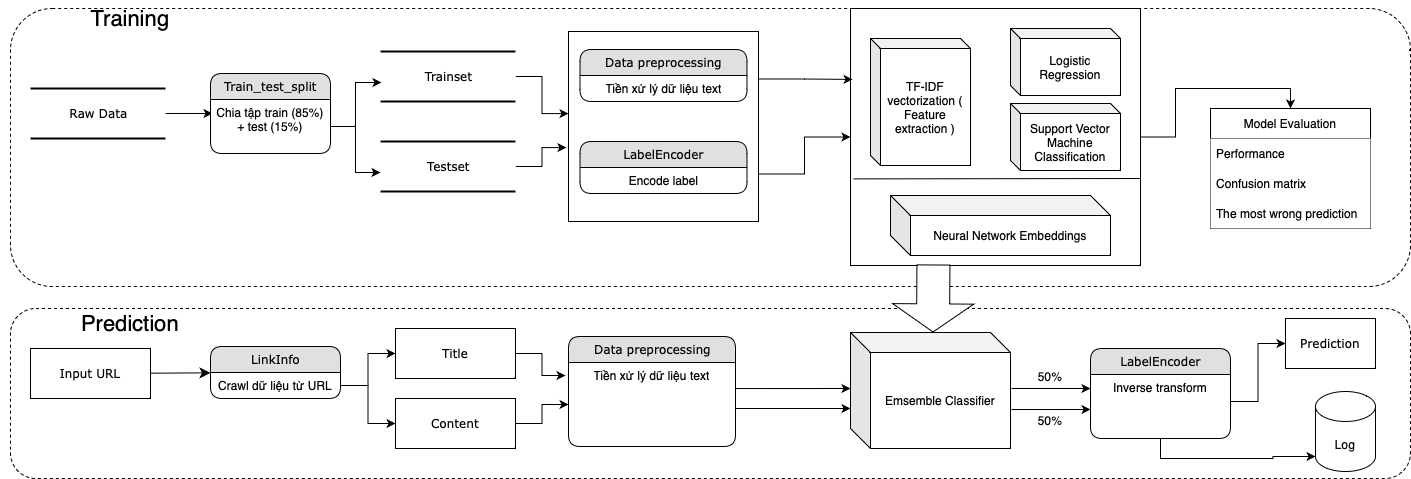

The diagram above was exported from draw.io. Its source (the exported page's mxGraphModel, read from the mxfile embedded in the PNG):
<mxGraphModel dx="1434" dy="855" grid="1" gridSize="10" guides="1" tooltips="1" connect="1" arrows="1" fold="1" page="1" pageScale="1" pageWidth="1100" pageHeight="850" background="none" math="0" shadow="0">
  <root>
    <mxCell id="0" />
    <mxCell id="1" parent="0" />
    <mxCell id="Jwd4gEh87zWLfQr8mGa5-42" value="" style="rounded=1;whiteSpace=wrap;html=1;fillColor=none;dashed=1;" vertex="1" parent="1">
      <mxGeometry x="40" y="130" width="1400" height="278" as="geometry" />
    </mxCell>
    <mxCell id="Jwd4gEh87zWLfQr8mGa5-45" value="" style="rounded=1;whiteSpace=wrap;html=1;fillColor=none;dashed=1;" vertex="1" parent="1">
      <mxGeometry x="40" y="430" width="1400" height="170" as="geometry" />
    </mxCell>
    <mxCell id="Jwd4gEh87zWLfQr8mGa5-65" style="edgeStyle=orthogonalEdgeStyle;rounded=0;orthogonalLoop=1;jettySize=auto;html=1;exitX=1;exitY=0.5;exitDx=0;exitDy=0;entryX=0.5;entryY=0;entryDx=0;entryDy=0;" edge="1" parent="1" source="Jwd4gEh87zWLfQr8mGa5-25" target="Jwd4gEh87zWLfQr8mGa5-34">
      <mxGeometry relative="1" as="geometry" />
    </mxCell>
    <mxCell id="Jwd4gEh87zWLfQr8mGa5-25" value="" style="rounded=0;whiteSpace=wrap;html=1;" vertex="1" parent="1">
      <mxGeometry x="880" y="130" width="290" height="257" as="geometry" />
    </mxCell>
    <mxCell id="1fdf3b25b50cf41e-27" style="edgeStyle=none;html=1;labelBackgroundColor=none;startFill=0;startSize=8;endFill=1;endSize=8;fontFamily=Verdana;fontSize=12;" parent="1" source="17472293e6e8944d-30" target="1fdf3b25b50cf41e-1" edge="1">
      <mxGeometry relative="1" as="geometry" />
    </mxCell>
    <mxCell id="17472293e6e8944d-30" value="Input URL" style="whiteSpace=wrap;html=1;rounded=0;shadow=0;comic=0;labelBackgroundColor=none;strokeWidth=1;fontFamily=Verdana;fontSize=12;align=center;" parent="1" vertex="1">
      <mxGeometry x="60" y="470" width="120" height="50" as="geometry" />
    </mxCell>
    <mxCell id="1fdf3b25b50cf41e-1" value="LinkInfo" style="swimlane;html=1;fontStyle=0;childLayout=stackLayout;horizontal=1;startSize=26;fillColor=#e0e0e0;horizontalStack=0;resizeParent=1;resizeLast=0;collapsible=1;marginBottom=0;swimlaneFillColor=#ffffff;align=center;rounded=1;shadow=0;comic=0;labelBackgroundColor=none;strokeWidth=1;fontFamily=Verdana;fontSize=12" parent="1" vertex="1">
      <mxGeometry x="240" y="468" width="130" height="52" as="geometry" />
    </mxCell>
    <mxCell id="1fdf3b25b50cf41e-2" value="Crawl dữ liệu từ URL" style="text;html=1;strokeColor=none;fillColor=none;spacingLeft=4;spacingRight=4;whiteSpace=wrap;overflow=hidden;rotatable=0;points=[[0,0.5],[1,0.5]];portConstraint=eastwest;align=center;" parent="1fdf3b25b50cf41e-1" vertex="1">
      <mxGeometry y="26" width="130" height="26" as="geometry" />
    </mxCell>
    <mxCell id="Jwd4gEh87zWLfQr8mGa5-58" style="edgeStyle=orthogonalEdgeStyle;rounded=0;orthogonalLoop=1;jettySize=auto;html=1;entryX=0.017;entryY=0.259;entryDx=0;entryDy=0;entryPerimeter=0;" edge="1" parent="1" source="Jwd4gEh87zWLfQr8mGa5-1" target="Jwd4gEh87zWLfQr8mGa5-3">
      <mxGeometry relative="1" as="geometry" />
    </mxCell>
    <mxCell id="Jwd4gEh87zWLfQr8mGa5-1" value="Raw Data" style="html=1;rounded=0;shadow=0;comic=0;labelBackgroundColor=none;strokeWidth=2;fontFamily=Verdana;fontSize=12;align=center;shape=mxgraph.ios7ui.horLines;" vertex="1" parent="1">
      <mxGeometry x="60" y="210" width="135" height="50" as="geometry" />
    </mxCell>
    <mxCell id="Jwd4gEh87zWLfQr8mGa5-2" value="Train_test_split" style="swimlane;html=1;fontStyle=0;childLayout=stackLayout;horizontal=1;startSize=26;fillColor=#e0e0e0;horizontalStack=0;resizeParent=1;resizeLast=0;collapsible=1;marginBottom=0;swimlaneFillColor=#ffffff;align=center;rounded=1;shadow=0;comic=0;labelBackgroundColor=none;strokeWidth=1;fontFamily=Verdana;fontSize=12" vertex="1" parent="1">
      <mxGeometry x="240" y="195" width="120" height="80" as="geometry" />
    </mxCell>
    <mxCell id="Jwd4gEh87zWLfQr8mGa5-3" value="Chia tập train (85%) + test (15%)" style="text;html=1;strokeColor=none;fillColor=none;spacingLeft=4;spacingRight=4;whiteSpace=wrap;overflow=hidden;rotatable=0;points=[[0,0.5],[1,0.5]];portConstraint=eastwest;align=center;" vertex="1" parent="Jwd4gEh87zWLfQr8mGa5-2">
      <mxGeometry y="26" width="120" height="54" as="geometry" />
    </mxCell>
    <mxCell id="Jwd4gEh87zWLfQr8mGa5-62" style="edgeStyle=orthogonalEdgeStyle;rounded=0;orthogonalLoop=1;jettySize=auto;html=1;entryX=0;entryY=0.432;entryDx=0;entryDy=0;entryPerimeter=0;" edge="1" parent="1" source="Jwd4gEh87zWLfQr8mGa5-4" target="Jwd4gEh87zWLfQr8mGa5-8">
      <mxGeometry relative="1" as="geometry" />
    </mxCell>
    <mxCell id="Jwd4gEh87zWLfQr8mGa5-4" value="Trainset" style="html=1;rounded=0;shadow=0;comic=0;labelBackgroundColor=none;strokeWidth=2;fontFamily=Verdana;fontSize=12;align=center;shape=mxgraph.ios7ui.horLines;" vertex="1" parent="1">
      <mxGeometry x="410" y="173" width="135" height="50" as="geometry" />
    </mxCell>
    <mxCell id="Jwd4gEh87zWLfQr8mGa5-20" style="edgeStyle=orthogonalEdgeStyle;rounded=0;orthogonalLoop=1;jettySize=auto;html=1;entryX=-0.011;entryY=0.611;entryDx=0;entryDy=0;entryPerimeter=0;" edge="1" parent="1" source="Jwd4gEh87zWLfQr8mGa5-5" target="Jwd4gEh87zWLfQr8mGa5-8">
      <mxGeometry relative="1" as="geometry" />
    </mxCell>
    <mxCell id="Jwd4gEh87zWLfQr8mGa5-5" value="Testset" style="html=1;rounded=0;shadow=0;comic=0;labelBackgroundColor=none;strokeWidth=2;fontFamily=Verdana;fontSize=12;align=center;shape=mxgraph.ios7ui.horLines;" vertex="1" parent="1">
      <mxGeometry x="410" y="263" width="135" height="50" as="geometry" />
    </mxCell>
    <mxCell id="Jwd4gEh87zWLfQr8mGa5-63" style="edgeStyle=orthogonalEdgeStyle;rounded=0;orthogonalLoop=1;jettySize=auto;html=1;exitX=1;exitY=0.25;exitDx=0;exitDy=0;entryX=0.007;entryY=0.276;entryDx=0;entryDy=0;entryPerimeter=0;" edge="1" parent="1" source="Jwd4gEh87zWLfQr8mGa5-8" target="Jwd4gEh87zWLfQr8mGa5-25">
      <mxGeometry relative="1" as="geometry" />
    </mxCell>
    <mxCell id="Jwd4gEh87zWLfQr8mGa5-64" style="edgeStyle=orthogonalEdgeStyle;rounded=0;orthogonalLoop=1;jettySize=auto;html=1;exitX=1;exitY=0.75;exitDx=0;exitDy=0;" edge="1" parent="1" source="Jwd4gEh87zWLfQr8mGa5-8" target="Jwd4gEh87zWLfQr8mGa5-25">
      <mxGeometry relative="1" as="geometry" />
    </mxCell>
    <mxCell id="Jwd4gEh87zWLfQr8mGa5-8" value="" style="whiteSpace=wrap;html=1;aspect=fixed;" vertex="1" parent="1">
      <mxGeometry x="598" y="153" width="190" height="190" as="geometry" />
    </mxCell>
    <mxCell id="Jwd4gEh87zWLfQr8mGa5-10" value="Data preprocessing" style="swimlane;html=1;fontStyle=0;childLayout=stackLayout;horizontal=1;startSize=26;fillColor=#e0e0e0;horizontalStack=0;resizeParent=1;resizeLast=0;collapsible=1;marginBottom=0;swimlaneFillColor=#ffffff;align=center;rounded=1;shadow=0;comic=0;labelBackgroundColor=none;strokeWidth=1;fontFamily=Verdana;fontSize=12" vertex="1" parent="1">
      <mxGeometry x="609.5" y="171" width="167" height="52" as="geometry" />
    </mxCell>
    <mxCell id="Jwd4gEh87zWLfQr8mGa5-11" value="Tiền xử lý dữ liệu text" style="text;html=1;strokeColor=none;fillColor=none;spacingLeft=4;spacingRight=4;whiteSpace=wrap;overflow=hidden;rotatable=0;points=[[0,0.5],[1,0.5]];portConstraint=eastwest;align=center;" vertex="1" parent="Jwd4gEh87zWLfQr8mGa5-10">
      <mxGeometry y="26" width="167" height="26" as="geometry" />
    </mxCell>
    <mxCell id="Jwd4gEh87zWLfQr8mGa5-12" value="LabelEncoder" style="swimlane;html=1;fontStyle=0;childLayout=stackLayout;horizontal=1;startSize=26;fillColor=#e0e0e0;horizontalStack=0;resizeParent=1;resizeLast=0;collapsible=1;marginBottom=0;swimlaneFillColor=#ffffff;align=center;rounded=1;shadow=0;comic=0;labelBackgroundColor=none;strokeWidth=1;fontFamily=Verdana;fontSize=12" vertex="1" parent="1">
      <mxGeometry x="609.5" y="263" width="167" height="52" as="geometry" />
    </mxCell>
    <mxCell id="Jwd4gEh87zWLfQr8mGa5-13" value="Encode label" style="text;html=1;strokeColor=none;fillColor=none;spacingLeft=4;spacingRight=4;whiteSpace=wrap;overflow=hidden;rotatable=0;points=[[0,0.5],[1,0.5]];portConstraint=eastwest;align=center;" vertex="1" parent="Jwd4gEh87zWLfQr8mGa5-12">
      <mxGeometry y="26" width="167" height="26" as="geometry" />
    </mxCell>
    <mxCell id="Jwd4gEh87zWLfQr8mGa5-23" value="" style="endArrow=none;html=1;rounded=0;exitX=0.01;exitY=0.663;exitDx=0;exitDy=0;exitPerimeter=0;" edge="1" parent="1" source="Jwd4gEh87zWLfQr8mGa5-25">
      <mxGeometry width="50" height="50" relative="1" as="geometry">
        <mxPoint x="670" y="420" as="sourcePoint" />
        <mxPoint x="1170" y="300" as="targetPoint" />
      </mxGeometry>
    </mxCell>
    <mxCell id="Jwd4gEh87zWLfQr8mGa5-24" value="Neural Network Embeddings" style="shape=cube;whiteSpace=wrap;html=1;boundedLbl=1;backgroundOutline=1;darkOpacity=0.05;darkOpacity2=0.1;" vertex="1" parent="1">
      <mxGeometry x="920" y="317" width="220" height="60" as="geometry" />
    </mxCell>
    <mxCell id="Jwd4gEh87zWLfQr8mGa5-26" value="TF-IDF vectorization&amp;nbsp;( Feature extraction )" style="shape=cube;whiteSpace=wrap;html=1;boundedLbl=1;backgroundOutline=1;darkOpacity=0.05;darkOpacity2=0.1;size=10;" vertex="1" parent="1">
      <mxGeometry x="900" y="160" width="100" height="127" as="geometry" />
    </mxCell>
    <mxCell id="Jwd4gEh87zWLfQr8mGa5-27" value="Logistic Regression" style="shape=cube;whiteSpace=wrap;html=1;boundedLbl=1;backgroundOutline=1;darkOpacity=0.05;darkOpacity2=0.1;size=10;" vertex="1" parent="1">
      <mxGeometry x="1040" y="150" width="110" height="67" as="geometry" />
    </mxCell>
    <mxCell id="Jwd4gEh87zWLfQr8mGa5-28" value="Support Vector Machine Classification" style="shape=cube;whiteSpace=wrap;html=1;boundedLbl=1;backgroundOutline=1;darkOpacity=0.05;darkOpacity2=0.1;size=10;" vertex="1" parent="1">
      <mxGeometry x="1040" y="225" width="110" height="67" as="geometry" />
    </mxCell>
    <mxCell id="Jwd4gEh87zWLfQr8mGa5-67" style="edgeStyle=orthogonalEdgeStyle;rounded=0;orthogonalLoop=1;jettySize=auto;html=1;entryX=-0.018;entryY=0.155;entryDx=0;entryDy=0;entryPerimeter=0;" edge="1" parent="1" source="Jwd4gEh87zWLfQr8mGa5-29" target="Jwd4gEh87zWLfQr8mGa5-33">
      <mxGeometry relative="1" as="geometry" />
    </mxCell>
    <mxCell id="Jwd4gEh87zWLfQr8mGa5-29" value="Title" style="whiteSpace=wrap;html=1;rounded=0;shadow=0;comic=0;labelBackgroundColor=none;strokeWidth=1;fontFamily=Verdana;fontSize=12;align=center;" vertex="1" parent="1">
      <mxGeometry x="425" y="450" width="120" height="50" as="geometry" />
    </mxCell>
    <mxCell id="Jwd4gEh87zWLfQr8mGa5-68" style="edgeStyle=orthogonalEdgeStyle;rounded=0;orthogonalLoop=1;jettySize=auto;html=1;entryX=0;entryY=0.5;entryDx=0;entryDy=0;" edge="1" parent="1" source="Jwd4gEh87zWLfQr8mGa5-30" target="Jwd4gEh87zWLfQr8mGa5-33">
      <mxGeometry relative="1" as="geometry" />
    </mxCell>
    <mxCell id="Jwd4gEh87zWLfQr8mGa5-30" value="Content" style="whiteSpace=wrap;html=1;rounded=0;shadow=0;comic=0;labelBackgroundColor=none;strokeWidth=1;fontFamily=Verdana;fontSize=12;align=center;" vertex="1" parent="1">
      <mxGeometry x="425" y="520" width="120" height="50" as="geometry" />
    </mxCell>
    <mxCell id="Jwd4gEh87zWLfQr8mGa5-31" value="Emsemble Classifier" style="shape=cube;whiteSpace=wrap;html=1;boundedLbl=1;backgroundOutline=1;darkOpacity=0.05;darkOpacity2=0.1;" vertex="1" parent="1">
      <mxGeometry x="880" y="454" width="160" height="116" as="geometry" />
    </mxCell>
    <mxCell id="Jwd4gEh87zWLfQr8mGa5-32" value="Data preprocessing" style="swimlane;html=1;fontStyle=0;childLayout=stackLayout;horizontal=1;startSize=26;fillColor=#e0e0e0;horizontalStack=0;resizeParent=1;resizeLast=0;collapsible=1;marginBottom=0;swimlaneFillColor=#ffffff;align=center;rounded=1;shadow=0;comic=0;labelBackgroundColor=none;strokeWidth=1;fontFamily=Verdana;fontSize=12" vertex="1" parent="1">
      <mxGeometry x="598" y="458" width="167" height="110" as="geometry" />
    </mxCell>
    <mxCell id="Jwd4gEh87zWLfQr8mGa5-33" value="Tiền xử lý dữ liệu text" style="text;html=1;strokeColor=none;fillColor=none;spacingLeft=4;spacingRight=4;whiteSpace=wrap;overflow=hidden;rotatable=0;points=[[0,0.5],[1,0.5]];portConstraint=eastwest;align=center;" vertex="1" parent="Jwd4gEh87zWLfQr8mGa5-32">
      <mxGeometry y="26" width="167" height="84" as="geometry" />
    </mxCell>
    <mxCell id="Jwd4gEh87zWLfQr8mGa5-34" value="Model Evaluation" style="swimlane;fontStyle=0;childLayout=stackLayout;horizontal=1;startSize=30;horizontalStack=0;resizeParent=1;resizeParentMax=0;resizeLast=0;collapsible=1;marginBottom=0;whiteSpace=wrap;html=1;" vertex="1" parent="1">
      <mxGeometry x="1240" y="230" width="160" height="120" as="geometry" />
    </mxCell>
    <mxCell id="Jwd4gEh87zWLfQr8mGa5-35" value="Performance" style="text;strokeColor=none;fillColor=default;align=left;verticalAlign=middle;spacingLeft=4;spacingRight=4;overflow=hidden;points=[[0,0.5],[1,0.5]];portConstraint=eastwest;rotatable=0;whiteSpace=wrap;html=1;" vertex="1" parent="Jwd4gEh87zWLfQr8mGa5-34">
      <mxGeometry y="30" width="160" height="30" as="geometry" />
    </mxCell>
    <mxCell id="Jwd4gEh87zWLfQr8mGa5-36" value="Confusion matrix" style="text;strokeColor=none;fillColor=default;align=left;verticalAlign=middle;spacingLeft=4;spacingRight=4;overflow=hidden;points=[[0,0.5],[1,0.5]];portConstraint=eastwest;rotatable=0;whiteSpace=wrap;html=1;" vertex="1" parent="Jwd4gEh87zWLfQr8mGa5-34">
      <mxGeometry y="60" width="160" height="30" as="geometry" />
    </mxCell>
    <mxCell id="Jwd4gEh87zWLfQr8mGa5-37" value="The most wrong prediction" style="text;strokeColor=none;fillColor=default;align=left;verticalAlign=middle;spacingLeft=4;spacingRight=4;overflow=hidden;points=[[0,0.5],[1,0.5]];portConstraint=eastwest;rotatable=0;whiteSpace=wrap;html=1;" vertex="1" parent="Jwd4gEh87zWLfQr8mGa5-34">
      <mxGeometry y="90" width="160" height="30" as="geometry" />
    </mxCell>
    <mxCell id="Jwd4gEh87zWLfQr8mGa5-81" style="edgeStyle=orthogonalEdgeStyle;rounded=0;orthogonalLoop=1;jettySize=auto;html=1;exitX=0.5;exitY=1;exitDx=0;exitDy=0;entryX=0;entryY=1;entryDx=0;entryDy=-15;entryPerimeter=0;" edge="1" parent="1" source="Jwd4gEh87zWLfQr8mGa5-38" target="Jwd4gEh87zWLfQr8mGa5-41">
      <mxGeometry relative="1" as="geometry" />
    </mxCell>
    <mxCell id="Jwd4gEh87zWLfQr8mGa5-38" value="LabelEncoder" style="swimlane;html=1;fontStyle=0;childLayout=stackLayout;horizontal=1;startSize=26;fillColor=#e0e0e0;horizontalStack=0;resizeParent=1;resizeLast=0;collapsible=1;marginBottom=0;swimlaneFillColor=#ffffff;align=center;rounded=1;shadow=0;comic=0;labelBackgroundColor=none;strokeWidth=1;fontFamily=Verdana;fontSize=12" vertex="1" parent="1">
      <mxGeometry x="1120" y="470" width="140" height="90" as="geometry" />
    </mxCell>
    <mxCell id="Jwd4gEh87zWLfQr8mGa5-39" value="Inverse transform" style="text;html=1;strokeColor=none;fillColor=none;spacingLeft=4;spacingRight=4;whiteSpace=wrap;overflow=hidden;rotatable=0;points=[[0,0.5],[1,0.5]];portConstraint=eastwest;align=center;" vertex="1" parent="Jwd4gEh87zWLfQr8mGa5-38">
      <mxGeometry y="26" width="140" height="54" as="geometry" />
    </mxCell>
    <mxCell id="Jwd4gEh87zWLfQr8mGa5-40" value="Prediction" style="whiteSpace=wrap;html=1;rounded=0;shadow=0;comic=0;labelBackgroundColor=none;strokeWidth=1;fontFamily=Verdana;fontSize=12;align=center;" vertex="1" parent="1">
      <mxGeometry x="1315" y="440" width="90" height="50" as="geometry" />
    </mxCell>
    <mxCell id="Jwd4gEh87zWLfQr8mGa5-41" value="Log" style="shape=cylinder3;whiteSpace=wrap;html=1;boundedLbl=1;backgroundOutline=1;size=15;" vertex="1" parent="1">
      <mxGeometry x="1345" y="513" width="60" height="80" as="geometry" />
    </mxCell>
    <mxCell id="Jwd4gEh87zWLfQr8mGa5-46" value="&lt;font style=&quot;font-size: 22px;&quot;&gt;Training&lt;/font&gt;" style="text;html=1;strokeColor=none;fillColor=none;align=center;verticalAlign=middle;whiteSpace=wrap;rounded=0;fontSize=28;" vertex="1" parent="1">
      <mxGeometry x="30" y="123" width="260" height="30" as="geometry" />
    </mxCell>
    <mxCell id="Jwd4gEh87zWLfQr8mGa5-47" value="&lt;font style=&quot;font-size: 22px;&quot;&gt;Prediction&lt;/font&gt;" style="text;html=1;strokeColor=none;fillColor=none;align=center;verticalAlign=middle;whiteSpace=wrap;rounded=0;fontSize=28;" vertex="1" parent="1">
      <mxGeometry x="30" y="428" width="260" height="30" as="geometry" />
    </mxCell>
    <mxCell id="Jwd4gEh87zWLfQr8mGa5-48" style="edgeStyle=orthogonalEdgeStyle;rounded=0;orthogonalLoop=1;jettySize=auto;html=1;entryX=0;entryY=0.5;entryDx=0;entryDy=0;" edge="1" parent="1" source="1fdf3b25b50cf41e-2" target="Jwd4gEh87zWLfQr8mGa5-29">
      <mxGeometry relative="1" as="geometry" />
    </mxCell>
    <mxCell id="Jwd4gEh87zWLfQr8mGa5-49" style="edgeStyle=orthogonalEdgeStyle;rounded=0;orthogonalLoop=1;jettySize=auto;html=1;exitX=1;exitY=0.5;exitDx=0;exitDy=0;" edge="1" parent="1" source="1fdf3b25b50cf41e-2" target="Jwd4gEh87zWLfQr8mGa5-30">
      <mxGeometry relative="1" as="geometry" />
    </mxCell>
    <mxCell id="Jwd4gEh87zWLfQr8mGa5-54" value="" style="shape=flexArrow;endArrow=classic;html=1;rounded=0;entryX=0;entryY=0;entryDx=82.5;entryDy=0;entryPerimeter=0;endWidth=47;endSize=9.04;width=33;fillColor=default;exitX=0.286;exitY=0.996;exitDx=0;exitDy=0;exitPerimeter=0;" edge="1" parent="1" source="Jwd4gEh87zWLfQr8mGa5-25" target="Jwd4gEh87zWLfQr8mGa5-31">
      <mxGeometry width="50" height="50" relative="1" as="geometry">
        <mxPoint x="963" y="390" as="sourcePoint" />
        <mxPoint x="740" y="340" as="targetPoint" />
      </mxGeometry>
    </mxCell>
    <mxCell id="Jwd4gEh87zWLfQr8mGa5-56" style="edgeStyle=orthogonalEdgeStyle;rounded=0;orthogonalLoop=1;jettySize=auto;html=1;exitX=1;exitY=0.5;exitDx=0;exitDy=0;entryX=0;entryY=0.5;entryDx=0;entryDy=0;" edge="1" parent="1" source="Jwd4gEh87zWLfQr8mGa5-39" target="Jwd4gEh87zWLfQr8mGa5-40">
      <mxGeometry relative="1" as="geometry" />
    </mxCell>
    <mxCell id="Jwd4gEh87zWLfQr8mGa5-59" style="edgeStyle=orthogonalEdgeStyle;rounded=0;orthogonalLoop=1;jettySize=auto;html=1;entryX=0.007;entryY=0.62;entryDx=0;entryDy=0;entryPerimeter=0;" edge="1" parent="1" source="Jwd4gEh87zWLfQr8mGa5-3" target="Jwd4gEh87zWLfQr8mGa5-4">
      <mxGeometry relative="1" as="geometry" />
    </mxCell>
    <mxCell id="Jwd4gEh87zWLfQr8mGa5-60" style="edgeStyle=orthogonalEdgeStyle;rounded=0;orthogonalLoop=1;jettySize=auto;html=1;exitX=1;exitY=0.5;exitDx=0;exitDy=0;entryX=0;entryY=0.62;entryDx=0;entryDy=0;entryPerimeter=0;" edge="1" parent="1" source="Jwd4gEh87zWLfQr8mGa5-3" target="Jwd4gEh87zWLfQr8mGa5-5">
      <mxGeometry relative="1" as="geometry" />
    </mxCell>
    <mxCell id="Jwd4gEh87zWLfQr8mGa5-70" value="" style="endArrow=classic;html=1;rounded=0;exitX=1;exitY=0.31;exitDx=0;exitDy=0;exitPerimeter=0;" edge="1" parent="1" source="Jwd4gEh87zWLfQr8mGa5-33">
      <mxGeometry width="50" height="50" relative="1" as="geometry">
        <mxPoint x="690" y="390" as="sourcePoint" />
        <mxPoint x="880" y="510" as="targetPoint" />
      </mxGeometry>
    </mxCell>
    <mxCell id="Jwd4gEh87zWLfQr8mGa5-71" value="" style="endArrow=classic;html=1;rounded=0;exitX=1;exitY=0.31;exitDx=0;exitDy=0;exitPerimeter=0;entryX=0;entryY=0.584;entryDx=0;entryDy=0;entryPerimeter=0;" edge="1" parent="1">
      <mxGeometry width="50" height="50" relative="1" as="geometry">
        <mxPoint x="765" y="530" as="sourcePoint" />
        <mxPoint x="880" y="530" as="targetPoint" />
      </mxGeometry>
    </mxCell>
    <mxCell id="Jwd4gEh87zWLfQr8mGa5-76" value="50%" style="text;html=1;strokeColor=none;fillColor=none;align=center;verticalAlign=middle;whiteSpace=wrap;rounded=0;" vertex="1" parent="1">
      <mxGeometry x="1010" y="527" width="140" height="30" as="geometry" />
    </mxCell>
    <mxCell id="Jwd4gEh87zWLfQr8mGa5-75" value="" style="endArrow=classic;html=1;rounded=0;exitX=1.006;exitY=0.664;exitDx=0;exitDy=0;exitPerimeter=0;" edge="1" parent="1" source="Jwd4gEh87zWLfQr8mGa5-31">
      <mxGeometry width="50" height="50" relative="1" as="geometry">
        <mxPoint x="1065" y="530" as="sourcePoint" />
        <mxPoint x="1120" y="531" as="targetPoint" />
      </mxGeometry>
    </mxCell>
    <mxCell id="Jwd4gEh87zWLfQr8mGa5-78" value="" style="endArrow=classic;html=1;rounded=0;exitX=1.006;exitY=0.664;exitDx=0;exitDy=0;exitPerimeter=0;" edge="1" parent="1">
      <mxGeometry width="50" height="50" relative="1" as="geometry">
        <mxPoint x="1041" y="510" as="sourcePoint" />
        <mxPoint x="1120" y="510" as="targetPoint" />
      </mxGeometry>
    </mxCell>
    <mxCell id="Jwd4gEh87zWLfQr8mGa5-79" value="50%" style="text;html=1;strokeColor=none;fillColor=none;align=center;verticalAlign=middle;whiteSpace=wrap;rounded=0;" vertex="1" parent="1">
      <mxGeometry x="1010" y="483" width="140" height="30" as="geometry" />
    </mxCell>
  </root>
</mxGraphModel>